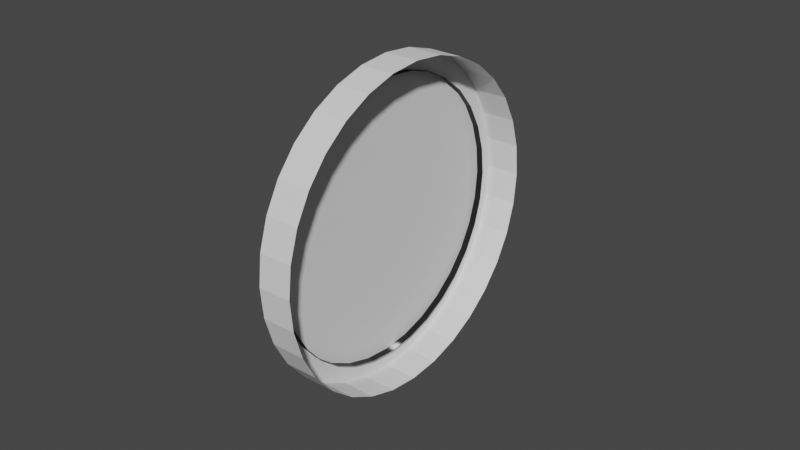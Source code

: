 # Source: ssc_elevation_scope.blend  (saved by Blender 2.81.16; exported with 4.5.12 LTS)
import bpy
from mathutils import Matrix  # noqa: F401  (used for matrix-valued properties, if any)

bpy.ops.wm.read_factory_settings(use_empty=True)
scene = bpy.context.scene
scene.name = 'Scene'

# ---- collections
col_collection = bpy.data.collections.new('Collection'); scene.collection.children.link(col_collection)

# ---- images (referenced by path relative to the original .blend; pixels are not part of the script)
import os
ASSET_DIR = os.environ.get("B2B_ASSET_DIR", "")  # directory of the original .blend (textures are referenced by path, not embedded)
HERE = os.path.dirname(os.path.abspath(__file__))  # packed textures are extracted next to this script under _unpacked/

def load_image(name, relpath, width, height, colorspace="sRGB"):
    """Load a texture the original file referenced (path relative to the .blend, or extracted next to this script)."""
    p = next((c for c in (os.path.join(HERE, relpath), os.path.join(ASSET_DIR, relpath)) if relpath and os.path.exists(c)), "")
    if p:
        img = bpy.data.images.load(p, check_existing=True)
        img.name = name
    else:  # same state as the original file: an image datablock whose file is absent (Cycles renders it pink)
        img = bpy.data.images.new(name, width, height)
        img.source = "FILE"
        img.filepath = "//" + (relpath or name)
    img.colorspace_settings.name = colorspace
    return img
img_untitled_001 = load_image('Untitled.001', '_unpacked/Untitled.e627a254.png', 1024, 1024, 'sRGB')

# ---- materials (node trees are filled in below, after node groups)
mat_material = bpy.data.materials.new('Material')
mat_material.use_transparent_shadow = False

# ---- material node trees
mat_material.use_nodes = True; mat_material.node_tree.nodes.clear()
_N = mat_material.node_tree.nodes; _L = mat_material.node_tree.links
n0 = _N.new('ShaderNodeOutputMaterial'); n0.name = 'Material Output'; n0.location = (300, 300)
n1 = _N.new('ShaderNodeBsdfPrincipled'); n1.name = 'Principled BSDF'; n1.location = (10, 300)
n1.distribution = 'GGX'
n1.subsurface_method = 'BURLEY'
n1.inputs[3].default_value = 1.45
n1.inputs[27].default_value = (0.0, 0.0, 0.0, 1.0)
n1.inputs[28].default_value = 1.0
n2 = _N.new('ShaderNodeTexImage'); n2.name = 'Image Texture'; n2.location = (-280, 260)
n2.image = img_untitled_001
_L.new(n1.outputs[0], n0.inputs[0])
_L.new(n2.outputs[0], n1.inputs[0])
n0.is_active_output = True

# ---- world
world_world = bpy.data.worlds.new('World'); scene.world = world_world
world_world.use_nodes = True; world_world.node_tree.nodes.clear()
_N = world_world.node_tree.nodes; _L = world_world.node_tree.links
n0 = _N.new('ShaderNodeOutputWorld'); n0.name = 'World Output'; n0.location = (300, 300)
n1 = _N.new('ShaderNodeBackground'); n1.name = 'Background'; n1.location = (10, 300)
n1.inputs[0].default_value = (0.05088, 0.05088, 0.05088, 1.0)
_L.new(n1.outputs[0], n0.inputs[0])
n0.is_active_output = True
world_world.color = (0.05088, 0.05088, 0.05088)
world_world.use_sun_shadow = False
world_world.sun_shadow_jitter_overblur = 0.0

# ---- meshes
me_circle = bpy.data.meshes.new('Circle')
me_circle.from_pydata([(-0.000211, 0.05149, 7.415e-09), (-0.0001742, 0.0505, 0.01005), (-0.0001388, 0.04757, 0.01971), (-0.0001062, 0.04282, 0.02861), (-7.757e-05, 0.03641, 0.03641), (-5.41e-05, 0.02861, 0.04282), (-3.666e-05, 0.01971, 0.04757), (-2.592e-05, 0.01005, 0.0505), (-2.229e-05, 2.112e-07, 0.05149), (-2.593e-05, -0.01005, 0.0505), (-3.666e-05, -0.01971, 0.04757), (-5.41e-05, -0.02861, 0.04282), (-7.757e-05, -0.03641, 0.03641), (-0.0001062, -0.04282, 0.02861), (-0.0001388, -0.04757, 0.01971), (-0.0001742, -0.0505, 0.01005), (-0.000211, -0.05149, -9.364e-09), (-0.0002478, -0.0505, -0.01005), (-0.0002832, -0.04757, -0.01971), (-0.0003158, -0.04282, -0.02861), (-0.0003444, -0.03641, -0.03641), (-0.0003679, -0.02861, -0.04282), (-0.0003854, -0.01971, -0.04757), (-0.0003961, -0.01005, -0.0505), (-0.0003997, 2.571e-07, -0.05149), (-0.0003961, 0.01005, -0.0505), (-0.0003854, 0.01971, -0.04757), (-0.0003679, 0.02861, -0.04282), (-0.0003444, 0.03641, -0.03641), (-0.0003158, 0.04282, -0.02861), (-0.0002832, 0.04757, -0.01971), (-0.0002478, 0.0505, -0.01005), (-0.01126, 0.05149, 7.415e-09), (-0.01122, 0.0505, 0.01005), (-0.01119, 0.04757, 0.01971), (-0.01116, 0.04282, 0.02861), (-0.01113, 0.03641, 0.03641), (-0.0111, 0.02861, 0.04282), (-0.01109, 0.01971, 0.04757), (-0.01108, 0.01005, 0.0505), (-0.01107, 2.112e-07, 0.05149), (-0.01108, -0.01005, 0.0505), (-0.01109, -0.01971, 0.04757), (-0.0111, -0.02861, 0.04282), (-0.01113, -0.03641, 0.03641), (-0.01116, -0.04282, 0.02861), (-0.01119, -0.04757, 0.01971), (-0.01122, -0.0505, 0.01005), (-0.01126, -0.05149, -9.364e-09), (-0.0113, -0.0505, -0.01005), (-0.01133, -0.04757, -0.01971), (-0.01136, -0.04282, -0.02861), (-0.01139, -0.03641, -0.03641), (-0.01142, -0.02861, -0.04282), (-0.01143, -0.01971, -0.04757), (-0.01145, -0.01005, -0.0505), (-0.01145, 2.571e-07, -0.05149), (-0.01145, 0.01005, -0.0505), (-0.01143, 0.01971, -0.04757), (-0.01142, 0.02861, -0.04282), (-0.01139, 0.03641, -0.03641), (-0.01136, 0.04282, -0.02861), (-0.01133, 0.04757, -0.01971), (-0.0113, 0.0505, -0.01005)], [], [(12, 11, 43, 44), (26, 25, 57, 58), (13, 12, 44, 45), (27, 26, 58, 59), (14, 13, 45, 46), (1, 0, 32, 33), (28, 27, 59, 60), (15, 14, 46, 47), (2, 1, 33, 34), (29, 28, 60, 61), (16, 15, 47, 48), (3, 2, 34, 35), (30, 29, 61, 62), (17, 16, 48, 49), (4, 3, 35, 36), (31, 30, 62, 63), (18, 17, 49, 50), (5, 4, 36, 37), (0, 31, 63, 32), (19, 18, 50, 51), (6, 5, 37, 38), (20, 19, 51, 52), (7, 6, 38, 39), (21, 20, 52, 53), (8, 7, 39, 40), (22, 21, 53, 54), (9, 8, 40, 41), (23, 22, 54, 55), (10, 9, 41, 42), (24, 23, 55, 56), (11, 10, 42, 43), (25, 24, 56, 57), (33, 32, 63, 62, 61, 60, 59, 58, 57, 56, 55, 54, 53, 52, 51, 50, 49, 48, 47, 46, 45, 44, 43, 42, 41, 40, 39, 38, 37, 36, 35, 34)])
_uv = me_circle.uv_layers.new(name='UVMap')
_uv.uv.foreach_set('vector', [0.0, 0.0, 0.0, 0.0, 0.0, 0.0, 0.0, 0.0, 0.0, 0.0, 0.0, 0.0, 0.0, 0.0, 0.0, 0.0, 0.0, 0.0, 0.0, 0.0, 0.0, 0.0, 0.0, 0.0, 0.0, 0.0, 0.0, 0.0, 0.0, 0.0, 0.0, 0.0, 0.0, 0.0, 0.0, 0.0, 0.0, 0.0, 0.0, 0.0, 0.0, 0.0, 0.0, 0.0, 0.0, 0.0, 0.0, 0.0, 0.0, 0.0, 0.0, 0.0, 0.0, 0.0, 0.0, 0.0, 0.0, 0.0, 0.0, 0.0, 0.0, 0.0, 0.0, 0.0, 0.0, 0.0, 0.0, 0.0, 0.0, 0.0, 0.0, 0.0, 0.0, 0.0, 0.0, 0.0, 0.0, 0.0, 0.0, 0.0, 0.0, 0.0, 0.0, 0.0, 0.0, 0.0, 0.0, 0.0, 0.0, 0.0, 0.0, 0.0, 0.0, 0.0, 0.0, 0.0, 0.0, 0.0, 0.0, 0.0, 0.0, 0.0, 0.0, 0.0, 0.0, 0.0, 0.0, 0.0, 0.0, 0.0, 0.0, 0.0, 0.0, 0.0, 0.0, 0.0, 0.0, 0.0, 0.0, 0.0, 0.0, 0.0, 0.0, 0.0, 0.0, 0.0, 0.0, 0.0, 0.0, 0.0, 0.0, 0.0, 0.0, 0.0, 0.0, 0.0, 0.0, 0.0, 0.0, 0.0, 0.0, 0.0, 0.0, 0.0, 0.0, 0.0, 0.0, 0.0, 0.0, 0.0, 0.0, 0.0, 0.0, 0.0, 0.0, 0.0, 0.0, 0.0, 0.0, 0.0, 0.0, 0.0, 0.0, 0.0, 0.0, 0.0, 0.0, 0.0, 0.0, 0.0, 0.0, 0.0, 0.0, 0.0, 0.0, 0.0, 0.0, 0.0, 0.0, 0.0, 0.0, 0.0, 0.0, 0.0, 0.0, 0.0, 0.0, 0.0, 0.0, 0.0, 0.0, 0.0, 0.0, 0.0, 0.0, 0.0, 0.0, 0.0, 0.0, 0.0, 0.0, 0.0, 0.0, 0.0, 0.0, 0.0, 0.0, 0.0, 0.0, 0.0, 0.0, 0.0, 0.0, 0.0, 0.0, 0.0, 0.0, 0.0, 0.0, 0.0, 0.0, 0.0, 0.0, 0.0, 0.0, 0.0, 0.0, 0.0, 0.0, 0.0, 0.0, 0.0, 0.0, 0.0, 0.0, 0.0, 0.0, 0.0, 0.0, 0.0, 0.0, 0.0, 0.0, 0.0, 0.0, 0.0, 0.0, 0.0, 0.0, 0.0, 0.0, 0.0, 0.0, 0.0, 0.0, 0.0, 0.0, 0.0, 0.0, 0.0, 0.0, 0.0, 0.0, 0.0, 0.0, 0.0, 0.0, 0.0, 0.0, 0.0, 0.0, 0.0, 0.0, 0.0, 0.0, 0.0, 0.0, 0.0, 0.0, 0.0, 0.0, 0.0, 0.0, 0.0, 0.0, 0.0, 0.0, 0.0, 0.0, 0.0, 0.0, 0.0, 0.0, 0.0, 0.0, 0.0, 0.0, 0.0, 0.0, 0.0, 0.0, 0.0, 0.0, 0.0, 0.0, 0.0, 0.0, 0.0, 0.0, 0.0, 0.0, 0.0, 0.0, 0.0, 0.0, 0.0, 0.0, 0.0, 0.0, 0.0])
me_circle.use_remesh_fix_poles = True
me_circle.use_remesh_preserve_attributes = False
me_circle.use_mirror_vertex_groups = False
me_circle.update()
me_viewsurface = bpy.data.meshes.new('@ViewSurface')
me_viewsurface.from_pydata([(-0.01206, 0.04516, -4.943e-08), (-0.01206, 0.04429, 0.00881), (-0.01205, 0.04172, 0.01728), (-0.01205, 0.03755, 0.02509), (-0.01205, 0.03193, 0.03193), (-0.01205, 0.02509, 0.03755), (-0.01204, 0.01728, 0.04172), (-0.01204, 0.00881, 0.04429), (-0.01204, 1.939e-07, 0.04516), (-0.01204, -0.00881, 0.04429), (-0.01204, -0.01728, 0.04172), (-0.01205, -0.02509, 0.03755), (-0.01205, -0.03193, 0.03193), (-0.01205, -0.03755, 0.02509), (-0.01205, -0.04172, 0.01728), (-0.01206, -0.04429, 0.00881), (-0.01206, -0.04516, -6.415e-08), (-0.01206, -0.04429, -0.00881), (-0.01206, -0.04172, -0.01728), (-0.01207, -0.03755, -0.02509), (-0.01207, -0.03193, -0.03193), (-0.01207, -0.02509, -0.03755), (-0.01207, -0.01728, -0.04172), (-0.01207, -0.00881, -0.04429), (-0.01207, 2.341e-07, -0.04516), (-0.01207, 0.00881, -0.04429), (-0.01207, 0.01728, -0.04172), (-0.01207, 0.02509, -0.03755), (-0.01207, 0.03193, -0.03193), (-0.01207, 0.03755, -0.02509), (-0.01206, 0.04172, -0.01728), (-0.01206, 0.04429, -0.00881), (-0.009065, 0.04516, -4.943e-08), (-0.009062, 0.04429, 0.00881), (-0.00906, 0.04172, 0.01728), (-0.009057, 0.03755, 0.02509), (-0.009055, 0.03193, 0.03193), (-0.009053, 0.02509, 0.03755), (-0.009052, 0.01728, 0.04172), (-0.009051, 0.00881, 0.04429), (-0.009051, 1.939e-07, 0.04516), (-0.009051, -0.00881, 0.04429), (-0.009052, -0.01728, 0.04172), (-0.009053, -0.02509, 0.03755), (-0.009055, -0.03193, 0.03193), (-0.009057, -0.03755, 0.02509), (-0.00906, -0.04172, 0.01728), (-0.009062, -0.04429, 0.00881), (-0.009065, -0.04516, -6.415e-08), (-0.009068, -0.04429, -0.00881), (-0.009071, -0.04172, -0.01728), (-0.009073, -0.03755, -0.02509), (-0.009075, -0.03193, -0.03193), (-0.009077, -0.02509, -0.03755), (-0.009079, -0.01728, -0.04172), (-0.009079, -0.00881, -0.04429), (-0.00908, 2.341e-07, -0.04516), (-0.009079, 0.00881, -0.04429), (-0.009079, 0.01728, -0.04172), (-0.009077, 0.02509, -0.03755), (-0.009075, 0.03193, -0.03193), (-0.009073, 0.03755, -0.02509), (-0.009071, 0.04172, -0.01728), (-0.009068, 0.04429, -0.00881)], [], [(30, 62, 61, 29), (17, 49, 48, 16), (4, 36, 35, 3), (31, 63, 62, 30), (18, 50, 49, 17), (5, 37, 36, 4), (0, 32, 63, 31), (19, 51, 50, 18), (6, 38, 37, 5), (20, 52, 51, 19), (7, 39, 38, 6), (21, 53, 52, 20), (8, 40, 39, 7), (22, 54, 53, 21), (9, 41, 40, 8), (23, 55, 54, 22), (10, 42, 41, 9), (24, 56, 55, 23), (11, 43, 42, 10), (25, 57, 56, 24), (12, 44, 43, 11), (26, 58, 57, 25), (13, 45, 44, 12), (27, 59, 58, 26), (14, 46, 45, 13), (1, 33, 32, 0), (28, 60, 59, 27), (15, 47, 46, 14), (2, 34, 33, 1), (29, 61, 60, 28), (16, 48, 47, 15), (3, 35, 34, 2), (1, 0, 31, 30, 29, 28, 27, 26, 25, 24, 23, 22, 21, 20, 19, 18, 17, 16, 15, 14, 13, 12, 11, 10, 9, 8, 7, 6, 5, 4, 3, 2)])
_uv = me_viewsurface.uv_layers.new(name='UVMap')
_uv.uv.foreach_set('vector', [0.03065, 0.2932, -0.002124, 0.2796, 0.04924, 0.1859, 0.07866, 0.2058, 1.002, 0.4214, 1.037, 0.4159, 1.044, 0.5232, 1.008, 0.5217, 0.1348, 0.8521, 0.1091, 0.8765, 0.04425, 0.7914, 0.07433, 0.7726, 0.0009415, 0.3885, -0.03387, 0.3816, -0.002124, 0.2796, 0.03065, 0.2932, 0.9752, 0.3241, 1.009, 0.3121, 1.037, 0.4159, 1.002, 0.4214, 0.2096, 0.9176, 0.1894, 0.9465, 0.1091, 0.8765, 0.1348, 0.8521, -0.0091, 0.4876, -0.04453, 0.4879, -0.03387, 0.3816, 0.0009415, 0.3885, 0.933, 0.2328, 0.9638, 0.2149, 1.009, 0.3121, 0.9752, 0.3241, 0.2957, 0.9666, 0.2816, 0.9986, 0.1894, 0.9465, 0.2096, 0.9176, 0.8734, 0.1521, 0.9001, 0.1284, 0.9638, 0.2149, 0.933, 0.2328, 0.3881, 0.998, 0.3808, 1.032, 0.2816, 0.9986, 0.2957, 0.9666, 0.7989, 0.08487, 0.8203, 0.05621, 0.9001, 0.1284, 0.8734, 0.1521, 0.4837, 1.01, 0.4829, 1.043, 0.3808, 1.032, 0.3881, 0.998, 0.7121, 0.0338, 0.7275, 0.001201, 0.8203, 0.05621, 0.7989, 0.08487, 0.5799, 1.003, 0.5855, 1.037, 0.4829, 1.043, 0.4837, 1.01, 0.6158, 0.0005872, 0.6246, -0.03491, 0.7275, 0.001201, 0.7121, 0.0338, 0.6743, 0.9758, 0.6862, 1.009, 0.5855, 1.037, 0.5799, 1.003, 0.5136, -0.01274, 0.5147, -0.05051, 0.6246, -0.03491, 0.6158, 0.0005872, 0.7646, 0.9342, 0.7822, 0.9647, 0.6862, 1.009, 0.6743, 0.9758, 0.4105, -0.005526, 0.4039, -0.04156, 0.5147, -0.05051, 0.5136, -0.01274, 0.8447, 0.8753, 0.8682, 0.9018, 0.7822, 0.9647, 0.7646, 0.9342, 0.3121, 0.02197, 0.2987, -0.0116, 0.4039, -0.04156, 0.4105, -0.005526, 0.9115, 0.8014, 0.9399, 0.8227, 0.8682, 0.9018, 0.8447, 0.8753, 0.2221, 0.06736, 0.2025, 0.03739, 0.2987, -0.0116, 0.3121, 0.02197, 0.9622, 0.7155, 0.9943, 0.7307, 0.9399, 0.8227, 0.9115, 0.8014, 0.0009164, 0.5866, -0.03367, 0.5939, -0.04453, 0.4879, -0.0091, 0.4876, 0.1434, 0.1296, 0.1184, 0.1042, 0.2025, 0.03739, 0.2221, 0.06736, 0.9949, 0.621, 1.03, 0.6295, 0.9943, 0.7307, 0.9622, 0.7155, 0.03077, 0.6821, -0.002242, 0.6954, -0.03367, 0.5939, 0.0009164, 0.5866, 0.07866, 0.2058, 0.04924, 0.1859, 0.1184, 0.1042, 0.1434, 0.1296, 1.008, 0.5217, 1.044, 0.5232, 1.03, 0.6295, 0.9949, 0.621, 0.07433, 0.7726, 0.04425, 0.7914, -0.002242, 0.6954, 0.03077, 0.6821, 0.0009164, 0.5866, -0.0091, 0.4876, 0.0009415, 0.3885, 0.03065, 0.2932, 0.07866, 0.2058, 0.1434, 0.1296, 0.2221, 0.06736, 0.3121, 0.02197, 0.4105, -0.005526, 0.5136, -0.01274, 0.6158, 0.0005872, 0.7121, 0.0338, 0.7989, 0.08487, 0.8734, 0.1521, 0.933, 0.2328, 0.9752, 0.3241, 1.002, 0.4214, 1.008, 0.5217, 0.9949, 0.621, 0.9622, 0.7155, 0.9115, 0.8014, 0.8447, 0.8753, 0.7646, 0.9342, 0.6743, 0.9758, 0.5799, 1.003, 0.4837, 1.01, 0.3881, 0.998, 0.2957, 0.9666, 0.2096, 0.9176, 0.1348, 0.8521, 0.07433, 0.7726, 0.03077, 0.6821])
me_viewsurface.materials.append(mat_material)
me_viewsurface.use_remesh_fix_poles = True
me_viewsurface.use_remesh_preserve_attributes = False
me_viewsurface.use_mirror_vertex_groups = False
me_viewsurface.update()

# ---- objects
ob_outer_circle = bpy.data.objects.new('Outer_Circle', me_circle)
ob_viewsurface = bpy.data.objects.new('@ViewSurface', me_viewsurface)

# ---- transforms, parenting, visibility, modifiers, constraints
ob_outer_circle.location = (0.0, 0.0, 0.0)
ob_outer_circle.lineart.crease_threshold = 0.0
ob_viewsurface.parent = ob_outer_circle
ob_viewsurface.location = (0.0, 0.0, 0.0)
ob_viewsurface.lineart.crease_threshold = 0.0

# ---- collection membership
col_collection.objects.link(ob_outer_circle)
col_collection.objects.link(ob_viewsurface)

# ---- scene / render settings (as saved in the file)
scene.frame_start = 1; scene.frame_end = 250; scene.frame_set(4)
scene.render.engine = 'BLENDER_EEVEE_NEXT'
scene.cycles.use_denoising = False
scene.cycles.samples = 128
scene.cycles.sampling_pattern = 'TABULATED_SOBOL'
scene.cycles.use_adaptive_sampling = False
scene.cycles.use_light_tree = False
scene.view_settings.view_transform = 'Filmic'
bpy.context.view_layer.update()

# ---- added for rendering (the .blend has no active camera and no usable light): camera, sun
cam_auto = bpy.data.cameras.new('AutoCamera')
cam_auto.lens = 50.0
cam_auto.sensor_width = 36.0
cam_auto.clip_end = 1000.0
ob_auto_camera = bpy.data.objects.new('AutoCamera', cam_auto)
scene.collection.objects.link(ob_auto_camera)
ob_auto_camera.location = (0.178997, -0.222054, 0.148036)
ob_auto_camera.rotation_euler = (1.09748, -7.21219e-08, 0.694738)
scene.camera = ob_auto_camera
light_auto_sun = bpy.data.lights.new('AutoSun', 'SUN')
light_auto_sun.energy = 3.0
light_auto_sun.angle = 0.0523599
ob_auto_sun = bpy.data.objects.new('AutoSun', light_auto_sun)
scene.collection.objects.link(ob_auto_sun)
ob_auto_sun.rotation_euler = (0.872665, 0.174533, 0.523599)
bpy.context.view_layer.update()

